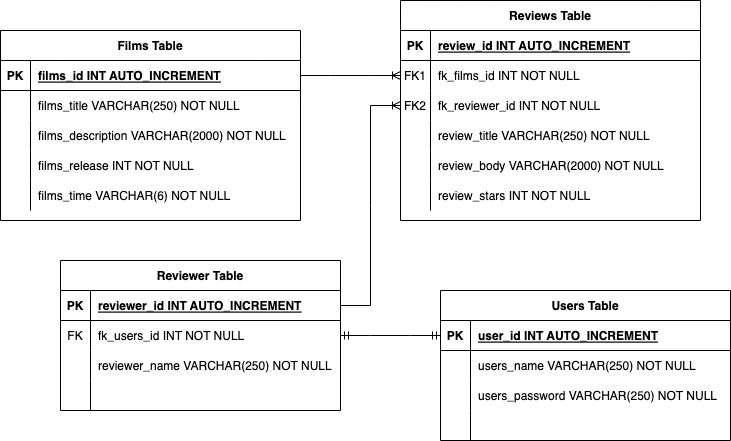

The diagram above was exported from draw.io. Its source (the exported page's mxGraphModel, read from the mxfile embedded in the PNG):
<mxGraphModel dx="946" dy="557" grid="1" gridSize="10" guides="1" tooltips="1" connect="1" arrows="1" fold="1" page="1" pageScale="1" pageWidth="827" pageHeight="1169" math="0" shadow="0">
  <root>
    <mxCell id="0" />
    <mxCell id="1" parent="0" />
    <mxCell id="tVcVmGWlKKkYgmu-puci-1" value="Films Table" style="shape=table;startSize=30;container=1;collapsible=1;childLayout=tableLayout;fixedRows=1;rowLines=0;fontStyle=1;align=center;resizeLast=1;" vertex="1" parent="1">
      <mxGeometry x="50" y="80" width="300" height="190" as="geometry" />
    </mxCell>
    <mxCell id="tVcVmGWlKKkYgmu-puci-2" value="" style="shape=tableRow;horizontal=0;startSize=0;swimlaneHead=0;swimlaneBody=0;fillColor=none;collapsible=0;dropTarget=0;points=[[0,0.5],[1,0.5]];portConstraint=eastwest;top=0;left=0;right=0;bottom=1;" vertex="1" parent="tVcVmGWlKKkYgmu-puci-1">
      <mxGeometry y="30" width="300" height="30" as="geometry" />
    </mxCell>
    <mxCell id="tVcVmGWlKKkYgmu-puci-3" value="PK" style="shape=partialRectangle;connectable=0;fillColor=none;top=0;left=0;bottom=0;right=0;fontStyle=1;overflow=hidden;" vertex="1" parent="tVcVmGWlKKkYgmu-puci-2">
      <mxGeometry width="30" height="30" as="geometry">
        <mxRectangle width="30" height="30" as="alternateBounds" />
      </mxGeometry>
    </mxCell>
    <mxCell id="tVcVmGWlKKkYgmu-puci-4" value="films_id INT AUTO_INCREMENT" style="shape=partialRectangle;connectable=0;fillColor=none;top=0;left=0;bottom=0;right=0;align=left;spacingLeft=6;fontStyle=5;overflow=hidden;" vertex="1" parent="tVcVmGWlKKkYgmu-puci-2">
      <mxGeometry x="30" width="270" height="30" as="geometry">
        <mxRectangle width="270" height="30" as="alternateBounds" />
      </mxGeometry>
    </mxCell>
    <mxCell id="tVcVmGWlKKkYgmu-puci-5" value="" style="shape=tableRow;horizontal=0;startSize=0;swimlaneHead=0;swimlaneBody=0;fillColor=none;collapsible=0;dropTarget=0;points=[[0,0.5],[1,0.5]];portConstraint=eastwest;top=0;left=0;right=0;bottom=0;" vertex="1" parent="tVcVmGWlKKkYgmu-puci-1">
      <mxGeometry y="60" width="300" height="30" as="geometry" />
    </mxCell>
    <mxCell id="tVcVmGWlKKkYgmu-puci-6" value="" style="shape=partialRectangle;connectable=0;fillColor=none;top=0;left=0;bottom=0;right=0;editable=1;overflow=hidden;" vertex="1" parent="tVcVmGWlKKkYgmu-puci-5">
      <mxGeometry width="30" height="30" as="geometry">
        <mxRectangle width="30" height="30" as="alternateBounds" />
      </mxGeometry>
    </mxCell>
    <mxCell id="tVcVmGWlKKkYgmu-puci-7" value="films_title VARCHAR(250) NOT NULL" style="shape=partialRectangle;connectable=0;fillColor=none;top=0;left=0;bottom=0;right=0;align=left;spacingLeft=6;overflow=hidden;" vertex="1" parent="tVcVmGWlKKkYgmu-puci-5">
      <mxGeometry x="30" width="270" height="30" as="geometry">
        <mxRectangle width="270" height="30" as="alternateBounds" />
      </mxGeometry>
    </mxCell>
    <mxCell id="tVcVmGWlKKkYgmu-puci-8" value="" style="shape=tableRow;horizontal=0;startSize=0;swimlaneHead=0;swimlaneBody=0;fillColor=none;collapsible=0;dropTarget=0;points=[[0,0.5],[1,0.5]];portConstraint=eastwest;top=0;left=0;right=0;bottom=0;" vertex="1" parent="tVcVmGWlKKkYgmu-puci-1">
      <mxGeometry y="90" width="300" height="30" as="geometry" />
    </mxCell>
    <mxCell id="tVcVmGWlKKkYgmu-puci-9" value="" style="shape=partialRectangle;connectable=0;fillColor=none;top=0;left=0;bottom=0;right=0;editable=1;overflow=hidden;" vertex="1" parent="tVcVmGWlKKkYgmu-puci-8">
      <mxGeometry width="30" height="30" as="geometry">
        <mxRectangle width="30" height="30" as="alternateBounds" />
      </mxGeometry>
    </mxCell>
    <mxCell id="tVcVmGWlKKkYgmu-puci-10" value="films_description VARCHAR(2000) NOT NULL" style="shape=partialRectangle;connectable=0;fillColor=none;top=0;left=0;bottom=0;right=0;align=left;spacingLeft=6;overflow=hidden;" vertex="1" parent="tVcVmGWlKKkYgmu-puci-8">
      <mxGeometry x="30" width="270" height="30" as="geometry">
        <mxRectangle width="270" height="30" as="alternateBounds" />
      </mxGeometry>
    </mxCell>
    <mxCell id="tVcVmGWlKKkYgmu-puci-11" value="" style="shape=tableRow;horizontal=0;startSize=0;swimlaneHead=0;swimlaneBody=0;fillColor=none;collapsible=0;dropTarget=0;points=[[0,0.5],[1,0.5]];portConstraint=eastwest;top=0;left=0;right=0;bottom=0;" vertex="1" parent="tVcVmGWlKKkYgmu-puci-1">
      <mxGeometry y="120" width="300" height="30" as="geometry" />
    </mxCell>
    <mxCell id="tVcVmGWlKKkYgmu-puci-12" value="" style="shape=partialRectangle;connectable=0;fillColor=none;top=0;left=0;bottom=0;right=0;editable=1;overflow=hidden;" vertex="1" parent="tVcVmGWlKKkYgmu-puci-11">
      <mxGeometry width="30" height="30" as="geometry">
        <mxRectangle width="30" height="30" as="alternateBounds" />
      </mxGeometry>
    </mxCell>
    <mxCell id="tVcVmGWlKKkYgmu-puci-13" value="films_release INT NOT NULL" style="shape=partialRectangle;connectable=0;fillColor=none;top=0;left=0;bottom=0;right=0;align=left;spacingLeft=6;overflow=hidden;" vertex="1" parent="tVcVmGWlKKkYgmu-puci-11">
      <mxGeometry x="30" width="270" height="30" as="geometry">
        <mxRectangle width="270" height="30" as="alternateBounds" />
      </mxGeometry>
    </mxCell>
    <mxCell id="tVcVmGWlKKkYgmu-puci-14" value="" style="shape=tableRow;horizontal=0;startSize=0;swimlaneHead=0;swimlaneBody=0;fillColor=none;collapsible=0;dropTarget=0;points=[[0,0.5],[1,0.5]];portConstraint=eastwest;top=0;left=0;right=0;bottom=0;" vertex="1" parent="tVcVmGWlKKkYgmu-puci-1">
      <mxGeometry y="150" width="300" height="30" as="geometry" />
    </mxCell>
    <mxCell id="tVcVmGWlKKkYgmu-puci-15" value="" style="shape=partialRectangle;connectable=0;fillColor=none;top=0;left=0;bottom=0;right=0;editable=1;overflow=hidden;" vertex="1" parent="tVcVmGWlKKkYgmu-puci-14">
      <mxGeometry width="30" height="30" as="geometry">
        <mxRectangle width="30" height="30" as="alternateBounds" />
      </mxGeometry>
    </mxCell>
    <mxCell id="tVcVmGWlKKkYgmu-puci-16" value="films_time VARCHAR(6) NOT NULL" style="shape=partialRectangle;connectable=0;fillColor=none;top=0;left=0;bottom=0;right=0;align=left;spacingLeft=6;overflow=hidden;" vertex="1" parent="tVcVmGWlKKkYgmu-puci-14">
      <mxGeometry x="30" width="270" height="30" as="geometry">
        <mxRectangle width="270" height="30" as="alternateBounds" />
      </mxGeometry>
    </mxCell>
    <mxCell id="tVcVmGWlKKkYgmu-puci-17" value="Reviews Table" style="shape=table;startSize=30;container=1;collapsible=1;childLayout=tableLayout;fixedRows=1;rowLines=0;fontStyle=1;align=center;resizeLast=1;" vertex="1" parent="1">
      <mxGeometry x="450" y="50" width="300" height="220" as="geometry" />
    </mxCell>
    <mxCell id="tVcVmGWlKKkYgmu-puci-18" value="" style="shape=tableRow;horizontal=0;startSize=0;swimlaneHead=0;swimlaneBody=0;fillColor=none;collapsible=0;dropTarget=0;points=[[0,0.5],[1,0.5]];portConstraint=eastwest;top=0;left=0;right=0;bottom=1;" vertex="1" parent="tVcVmGWlKKkYgmu-puci-17">
      <mxGeometry y="30" width="300" height="30" as="geometry" />
    </mxCell>
    <mxCell id="tVcVmGWlKKkYgmu-puci-19" value="PK" style="shape=partialRectangle;connectable=0;fillColor=none;top=0;left=0;bottom=0;right=0;fontStyle=1;overflow=hidden;" vertex="1" parent="tVcVmGWlKKkYgmu-puci-18">
      <mxGeometry width="30" height="30" as="geometry">
        <mxRectangle width="30" height="30" as="alternateBounds" />
      </mxGeometry>
    </mxCell>
    <mxCell id="tVcVmGWlKKkYgmu-puci-20" value="review_id INT AUTO_INCREMENT" style="shape=partialRectangle;connectable=0;fillColor=none;top=0;left=0;bottom=0;right=0;align=left;spacingLeft=6;fontStyle=5;overflow=hidden;" vertex="1" parent="tVcVmGWlKKkYgmu-puci-18">
      <mxGeometry x="30" width="270" height="30" as="geometry">
        <mxRectangle width="270" height="30" as="alternateBounds" />
      </mxGeometry>
    </mxCell>
    <mxCell id="tVcVmGWlKKkYgmu-puci-21" value="" style="shape=tableRow;horizontal=0;startSize=0;swimlaneHead=0;swimlaneBody=0;fillColor=none;collapsible=0;dropTarget=0;points=[[0,0.5],[1,0.5]];portConstraint=eastwest;top=0;left=0;right=0;bottom=0;" vertex="1" parent="tVcVmGWlKKkYgmu-puci-17">
      <mxGeometry y="60" width="300" height="30" as="geometry" />
    </mxCell>
    <mxCell id="tVcVmGWlKKkYgmu-puci-22" value="FK1" style="shape=partialRectangle;connectable=0;fillColor=none;top=0;left=0;bottom=0;right=0;editable=1;overflow=hidden;" vertex="1" parent="tVcVmGWlKKkYgmu-puci-21">
      <mxGeometry width="30" height="30" as="geometry">
        <mxRectangle width="30" height="30" as="alternateBounds" />
      </mxGeometry>
    </mxCell>
    <mxCell id="tVcVmGWlKKkYgmu-puci-23" value="fk_films_id INT NOT NULL" style="shape=partialRectangle;connectable=0;fillColor=none;top=0;left=0;bottom=0;right=0;align=left;spacingLeft=6;overflow=hidden;" vertex="1" parent="tVcVmGWlKKkYgmu-puci-21">
      <mxGeometry x="30" width="270" height="30" as="geometry">
        <mxRectangle width="270" height="30" as="alternateBounds" />
      </mxGeometry>
    </mxCell>
    <mxCell id="tVcVmGWlKKkYgmu-puci-47" value="" style="shape=tableRow;horizontal=0;startSize=0;swimlaneHead=0;swimlaneBody=0;fillColor=none;collapsible=0;dropTarget=0;points=[[0,0.5],[1,0.5]];portConstraint=eastwest;top=0;left=0;right=0;bottom=0;" vertex="1" parent="tVcVmGWlKKkYgmu-puci-17">
      <mxGeometry y="90" width="300" height="30" as="geometry" />
    </mxCell>
    <mxCell id="tVcVmGWlKKkYgmu-puci-48" value="FK2" style="shape=partialRectangle;connectable=0;fillColor=none;top=0;left=0;bottom=0;right=0;editable=1;overflow=hidden;" vertex="1" parent="tVcVmGWlKKkYgmu-puci-47">
      <mxGeometry width="30" height="30" as="geometry">
        <mxRectangle width="30" height="30" as="alternateBounds" />
      </mxGeometry>
    </mxCell>
    <mxCell id="tVcVmGWlKKkYgmu-puci-49" value="fk_reviewer_id INT NOT NULL" style="shape=partialRectangle;connectable=0;fillColor=none;top=0;left=0;bottom=0;right=0;align=left;spacingLeft=6;overflow=hidden;" vertex="1" parent="tVcVmGWlKKkYgmu-puci-47">
      <mxGeometry x="30" width="270" height="30" as="geometry">
        <mxRectangle width="270" height="30" as="alternateBounds" />
      </mxGeometry>
    </mxCell>
    <mxCell id="tVcVmGWlKKkYgmu-puci-24" value="" style="shape=tableRow;horizontal=0;startSize=0;swimlaneHead=0;swimlaneBody=0;fillColor=none;collapsible=0;dropTarget=0;points=[[0,0.5],[1,0.5]];portConstraint=eastwest;top=0;left=0;right=0;bottom=0;" vertex="1" parent="tVcVmGWlKKkYgmu-puci-17">
      <mxGeometry y="120" width="300" height="30" as="geometry" />
    </mxCell>
    <mxCell id="tVcVmGWlKKkYgmu-puci-25" value="" style="shape=partialRectangle;connectable=0;fillColor=none;top=0;left=0;bottom=0;right=0;editable=1;overflow=hidden;" vertex="1" parent="tVcVmGWlKKkYgmu-puci-24">
      <mxGeometry width="30" height="30" as="geometry">
        <mxRectangle width="30" height="30" as="alternateBounds" />
      </mxGeometry>
    </mxCell>
    <mxCell id="tVcVmGWlKKkYgmu-puci-26" value="review_title VARCHAR(250) NOT NULL" style="shape=partialRectangle;connectable=0;fillColor=none;top=0;left=0;bottom=0;right=0;align=left;spacingLeft=6;overflow=hidden;" vertex="1" parent="tVcVmGWlKKkYgmu-puci-24">
      <mxGeometry x="30" width="270" height="30" as="geometry">
        <mxRectangle width="270" height="30" as="alternateBounds" />
      </mxGeometry>
    </mxCell>
    <mxCell id="tVcVmGWlKKkYgmu-puci-27" value="" style="shape=tableRow;horizontal=0;startSize=0;swimlaneHead=0;swimlaneBody=0;fillColor=none;collapsible=0;dropTarget=0;points=[[0,0.5],[1,0.5]];portConstraint=eastwest;top=0;left=0;right=0;bottom=0;" vertex="1" parent="tVcVmGWlKKkYgmu-puci-17">
      <mxGeometry y="150" width="300" height="30" as="geometry" />
    </mxCell>
    <mxCell id="tVcVmGWlKKkYgmu-puci-28" value="" style="shape=partialRectangle;connectable=0;fillColor=none;top=0;left=0;bottom=0;right=0;editable=1;overflow=hidden;" vertex="1" parent="tVcVmGWlKKkYgmu-puci-27">
      <mxGeometry width="30" height="30" as="geometry">
        <mxRectangle width="30" height="30" as="alternateBounds" />
      </mxGeometry>
    </mxCell>
    <mxCell id="tVcVmGWlKKkYgmu-puci-29" value="review_body VARCHAR(2000) NOT NULL" style="shape=partialRectangle;connectable=0;fillColor=none;top=0;left=0;bottom=0;right=0;align=left;spacingLeft=6;overflow=hidden;" vertex="1" parent="tVcVmGWlKKkYgmu-puci-27">
      <mxGeometry x="30" width="270" height="30" as="geometry">
        <mxRectangle width="270" height="30" as="alternateBounds" />
      </mxGeometry>
    </mxCell>
    <mxCell id="tVcVmGWlKKkYgmu-puci-30" value="" style="shape=tableRow;horizontal=0;startSize=0;swimlaneHead=0;swimlaneBody=0;fillColor=none;collapsible=0;dropTarget=0;points=[[0,0.5],[1,0.5]];portConstraint=eastwest;top=0;left=0;right=0;bottom=0;" vertex="1" parent="tVcVmGWlKKkYgmu-puci-17">
      <mxGeometry y="180" width="300" height="30" as="geometry" />
    </mxCell>
    <mxCell id="tVcVmGWlKKkYgmu-puci-31" value="" style="shape=partialRectangle;connectable=0;fillColor=none;top=0;left=0;bottom=0;right=0;editable=1;overflow=hidden;" vertex="1" parent="tVcVmGWlKKkYgmu-puci-30">
      <mxGeometry width="30" height="30" as="geometry">
        <mxRectangle width="30" height="30" as="alternateBounds" />
      </mxGeometry>
    </mxCell>
    <mxCell id="tVcVmGWlKKkYgmu-puci-32" value="review_stars INT NOT NULL" style="shape=partialRectangle;connectable=0;fillColor=none;top=0;left=0;bottom=0;right=0;align=left;spacingLeft=6;overflow=hidden;" vertex="1" parent="tVcVmGWlKKkYgmu-puci-30">
      <mxGeometry x="30" width="270" height="30" as="geometry">
        <mxRectangle width="270" height="30" as="alternateBounds" />
      </mxGeometry>
    </mxCell>
    <mxCell id="tVcVmGWlKKkYgmu-puci-33" value="" style="edgeStyle=entityRelationEdgeStyle;fontSize=12;html=1;endArrow=ERoneToMany;rounded=0;exitX=1;exitY=0.5;exitDx=0;exitDy=0;entryX=0;entryY=0.5;entryDx=0;entryDy=0;" edge="1" parent="1" source="tVcVmGWlKKkYgmu-puci-2" target="tVcVmGWlKKkYgmu-puci-21">
      <mxGeometry width="100" height="100" relative="1" as="geometry">
        <mxPoint x="270" y="370" as="sourcePoint" />
        <mxPoint x="370" y="270" as="targetPoint" />
      </mxGeometry>
    </mxCell>
    <mxCell id="tVcVmGWlKKkYgmu-puci-34" value="Reviewer Table" style="shape=table;startSize=30;container=1;collapsible=1;childLayout=tableLayout;fixedRows=1;rowLines=0;fontStyle=1;align=center;resizeLast=1;" vertex="1" parent="1">
      <mxGeometry x="110" y="310" width="280" height="150" as="geometry" />
    </mxCell>
    <mxCell id="tVcVmGWlKKkYgmu-puci-35" value="" style="shape=tableRow;horizontal=0;startSize=0;swimlaneHead=0;swimlaneBody=0;fillColor=none;collapsible=0;dropTarget=0;points=[[0,0.5],[1,0.5]];portConstraint=eastwest;top=0;left=0;right=0;bottom=1;" vertex="1" parent="tVcVmGWlKKkYgmu-puci-34">
      <mxGeometry y="30" width="280" height="30" as="geometry" />
    </mxCell>
    <mxCell id="tVcVmGWlKKkYgmu-puci-36" value="PK" style="shape=partialRectangle;connectable=0;fillColor=none;top=0;left=0;bottom=0;right=0;fontStyle=1;overflow=hidden;" vertex="1" parent="tVcVmGWlKKkYgmu-puci-35">
      <mxGeometry width="30" height="30" as="geometry">
        <mxRectangle width="30" height="30" as="alternateBounds" />
      </mxGeometry>
    </mxCell>
    <mxCell id="tVcVmGWlKKkYgmu-puci-37" value="reviewer_id INT AUTO_INCREMENT" style="shape=partialRectangle;connectable=0;fillColor=none;top=0;left=0;bottom=0;right=0;align=left;spacingLeft=6;fontStyle=5;overflow=hidden;" vertex="1" parent="tVcVmGWlKKkYgmu-puci-35">
      <mxGeometry x="30" width="250" height="30" as="geometry">
        <mxRectangle width="250" height="30" as="alternateBounds" />
      </mxGeometry>
    </mxCell>
    <mxCell id="tVcVmGWlKKkYgmu-puci-41" value="" style="shape=tableRow;horizontal=0;startSize=0;swimlaneHead=0;swimlaneBody=0;fillColor=none;collapsible=0;dropTarget=0;points=[[0,0.5],[1,0.5]];portConstraint=eastwest;top=0;left=0;right=0;bottom=0;" vertex="1" parent="tVcVmGWlKKkYgmu-puci-34">
      <mxGeometry y="60" width="280" height="30" as="geometry" />
    </mxCell>
    <mxCell id="tVcVmGWlKKkYgmu-puci-42" value="FK" style="shape=partialRectangle;connectable=0;fillColor=none;top=0;left=0;bottom=0;right=0;editable=1;overflow=hidden;" vertex="1" parent="tVcVmGWlKKkYgmu-puci-41">
      <mxGeometry width="30" height="30" as="geometry">
        <mxRectangle width="30" height="30" as="alternateBounds" />
      </mxGeometry>
    </mxCell>
    <mxCell id="tVcVmGWlKKkYgmu-puci-43" value="fk_users_id INT NOT NULL" style="shape=partialRectangle;connectable=0;fillColor=none;top=0;left=0;bottom=0;right=0;align=left;spacingLeft=6;overflow=hidden;" vertex="1" parent="tVcVmGWlKKkYgmu-puci-41">
      <mxGeometry x="30" width="250" height="30" as="geometry">
        <mxRectangle width="250" height="30" as="alternateBounds" />
      </mxGeometry>
    </mxCell>
    <mxCell id="tVcVmGWlKKkYgmu-puci-38" value="" style="shape=tableRow;horizontal=0;startSize=0;swimlaneHead=0;swimlaneBody=0;fillColor=none;collapsible=0;dropTarget=0;points=[[0,0.5],[1,0.5]];portConstraint=eastwest;top=0;left=0;right=0;bottom=0;" vertex="1" parent="tVcVmGWlKKkYgmu-puci-34">
      <mxGeometry y="90" width="280" height="30" as="geometry" />
    </mxCell>
    <mxCell id="tVcVmGWlKKkYgmu-puci-39" value="" style="shape=partialRectangle;connectable=0;fillColor=none;top=0;left=0;bottom=0;right=0;editable=1;overflow=hidden;" vertex="1" parent="tVcVmGWlKKkYgmu-puci-38">
      <mxGeometry width="30" height="30" as="geometry">
        <mxRectangle width="30" height="30" as="alternateBounds" />
      </mxGeometry>
    </mxCell>
    <mxCell id="tVcVmGWlKKkYgmu-puci-40" value="reviewer_name VARCHAR(250) NOT NULL" style="shape=partialRectangle;connectable=0;fillColor=none;top=0;left=0;bottom=0;right=0;align=left;spacingLeft=6;overflow=hidden;" vertex="1" parent="tVcVmGWlKKkYgmu-puci-38">
      <mxGeometry x="30" width="250" height="30" as="geometry">
        <mxRectangle width="250" height="30" as="alternateBounds" />
      </mxGeometry>
    </mxCell>
    <mxCell id="tVcVmGWlKKkYgmu-puci-44" value="" style="shape=tableRow;horizontal=0;startSize=0;swimlaneHead=0;swimlaneBody=0;fillColor=none;collapsible=0;dropTarget=0;points=[[0,0.5],[1,0.5]];portConstraint=eastwest;top=0;left=0;right=0;bottom=0;" vertex="1" parent="tVcVmGWlKKkYgmu-puci-34">
      <mxGeometry y="120" width="280" height="30" as="geometry" />
    </mxCell>
    <mxCell id="tVcVmGWlKKkYgmu-puci-45" value="" style="shape=partialRectangle;connectable=0;fillColor=none;top=0;left=0;bottom=0;right=0;editable=1;overflow=hidden;" vertex="1" parent="tVcVmGWlKKkYgmu-puci-44">
      <mxGeometry width="30" height="30" as="geometry">
        <mxRectangle width="30" height="30" as="alternateBounds" />
      </mxGeometry>
    </mxCell>
    <mxCell id="tVcVmGWlKKkYgmu-puci-46" value="" style="shape=partialRectangle;connectable=0;fillColor=none;top=0;left=0;bottom=0;right=0;align=left;spacingLeft=6;overflow=hidden;" vertex="1" parent="tVcVmGWlKKkYgmu-puci-44">
      <mxGeometry x="30" width="250" height="30" as="geometry">
        <mxRectangle width="250" height="30" as="alternateBounds" />
      </mxGeometry>
    </mxCell>
    <mxCell id="tVcVmGWlKKkYgmu-puci-50" value="" style="edgeStyle=entityRelationEdgeStyle;fontSize=12;html=1;endArrow=ERoneToMany;rounded=0;exitX=1;exitY=0.5;exitDx=0;exitDy=0;entryX=0;entryY=0.5;entryDx=0;entryDy=0;" edge="1" parent="1" source="tVcVmGWlKKkYgmu-puci-35" target="tVcVmGWlKKkYgmu-puci-47">
      <mxGeometry width="100" height="100" relative="1" as="geometry">
        <mxPoint x="470" y="470" as="sourcePoint" />
        <mxPoint x="570" y="370" as="targetPoint" />
      </mxGeometry>
    </mxCell>
    <mxCell id="tVcVmGWlKKkYgmu-puci-64" value="Users Table" style="shape=table;startSize=30;container=1;collapsible=1;childLayout=tableLayout;fixedRows=1;rowLines=0;fontStyle=1;align=center;resizeLast=1;" vertex="1" parent="1">
      <mxGeometry x="490" y="340" width="290" height="150" as="geometry" />
    </mxCell>
    <mxCell id="tVcVmGWlKKkYgmu-puci-65" value="" style="shape=tableRow;horizontal=0;startSize=0;swimlaneHead=0;swimlaneBody=0;fillColor=none;collapsible=0;dropTarget=0;points=[[0,0.5],[1,0.5]];portConstraint=eastwest;top=0;left=0;right=0;bottom=1;" vertex="1" parent="tVcVmGWlKKkYgmu-puci-64">
      <mxGeometry y="30" width="290" height="30" as="geometry" />
    </mxCell>
    <mxCell id="tVcVmGWlKKkYgmu-puci-66" value="PK" style="shape=partialRectangle;connectable=0;fillColor=none;top=0;left=0;bottom=0;right=0;fontStyle=1;overflow=hidden;" vertex="1" parent="tVcVmGWlKKkYgmu-puci-65">
      <mxGeometry width="30" height="30" as="geometry">
        <mxRectangle width="30" height="30" as="alternateBounds" />
      </mxGeometry>
    </mxCell>
    <mxCell id="tVcVmGWlKKkYgmu-puci-67" value="user_id INT AUTO_INCREMENT" style="shape=partialRectangle;connectable=0;fillColor=none;top=0;left=0;bottom=0;right=0;align=left;spacingLeft=6;fontStyle=5;overflow=hidden;" vertex="1" parent="tVcVmGWlKKkYgmu-puci-65">
      <mxGeometry x="30" width="260" height="30" as="geometry">
        <mxRectangle width="260" height="30" as="alternateBounds" />
      </mxGeometry>
    </mxCell>
    <mxCell id="tVcVmGWlKKkYgmu-puci-68" value="" style="shape=tableRow;horizontal=0;startSize=0;swimlaneHead=0;swimlaneBody=0;fillColor=none;collapsible=0;dropTarget=0;points=[[0,0.5],[1,0.5]];portConstraint=eastwest;top=0;left=0;right=0;bottom=0;" vertex="1" parent="tVcVmGWlKKkYgmu-puci-64">
      <mxGeometry y="60" width="290" height="30" as="geometry" />
    </mxCell>
    <mxCell id="tVcVmGWlKKkYgmu-puci-69" value="" style="shape=partialRectangle;connectable=0;fillColor=none;top=0;left=0;bottom=0;right=0;editable=1;overflow=hidden;" vertex="1" parent="tVcVmGWlKKkYgmu-puci-68">
      <mxGeometry width="30" height="30" as="geometry">
        <mxRectangle width="30" height="30" as="alternateBounds" />
      </mxGeometry>
    </mxCell>
    <mxCell id="tVcVmGWlKKkYgmu-puci-70" value="users_name VARCHAR(250) NOT NULL" style="shape=partialRectangle;connectable=0;fillColor=none;top=0;left=0;bottom=0;right=0;align=left;spacingLeft=6;overflow=hidden;" vertex="1" parent="tVcVmGWlKKkYgmu-puci-68">
      <mxGeometry x="30" width="260" height="30" as="geometry">
        <mxRectangle width="260" height="30" as="alternateBounds" />
      </mxGeometry>
    </mxCell>
    <mxCell id="tVcVmGWlKKkYgmu-puci-71" value="" style="shape=tableRow;horizontal=0;startSize=0;swimlaneHead=0;swimlaneBody=0;fillColor=none;collapsible=0;dropTarget=0;points=[[0,0.5],[1,0.5]];portConstraint=eastwest;top=0;left=0;right=0;bottom=0;" vertex="1" parent="tVcVmGWlKKkYgmu-puci-64">
      <mxGeometry y="90" width="290" height="30" as="geometry" />
    </mxCell>
    <mxCell id="tVcVmGWlKKkYgmu-puci-72" value="" style="shape=partialRectangle;connectable=0;fillColor=none;top=0;left=0;bottom=0;right=0;editable=1;overflow=hidden;" vertex="1" parent="tVcVmGWlKKkYgmu-puci-71">
      <mxGeometry width="30" height="30" as="geometry">
        <mxRectangle width="30" height="30" as="alternateBounds" />
      </mxGeometry>
    </mxCell>
    <mxCell id="tVcVmGWlKKkYgmu-puci-73" value="users_password VARCHAR(250) NOT NULL" style="shape=partialRectangle;connectable=0;fillColor=none;top=0;left=0;bottom=0;right=0;align=left;spacingLeft=6;overflow=hidden;" vertex="1" parent="tVcVmGWlKKkYgmu-puci-71">
      <mxGeometry x="30" width="260" height="30" as="geometry">
        <mxRectangle width="260" height="30" as="alternateBounds" />
      </mxGeometry>
    </mxCell>
    <mxCell id="tVcVmGWlKKkYgmu-puci-74" value="" style="shape=tableRow;horizontal=0;startSize=0;swimlaneHead=0;swimlaneBody=0;fillColor=none;collapsible=0;dropTarget=0;points=[[0,0.5],[1,0.5]];portConstraint=eastwest;top=0;left=0;right=0;bottom=0;" vertex="1" parent="tVcVmGWlKKkYgmu-puci-64">
      <mxGeometry y="120" width="290" height="30" as="geometry" />
    </mxCell>
    <mxCell id="tVcVmGWlKKkYgmu-puci-75" value="" style="shape=partialRectangle;connectable=0;fillColor=none;top=0;left=0;bottom=0;right=0;editable=1;overflow=hidden;" vertex="1" parent="tVcVmGWlKKkYgmu-puci-74">
      <mxGeometry width="30" height="30" as="geometry">
        <mxRectangle width="30" height="30" as="alternateBounds" />
      </mxGeometry>
    </mxCell>
    <mxCell id="tVcVmGWlKKkYgmu-puci-76" value="" style="shape=partialRectangle;connectable=0;fillColor=none;top=0;left=0;bottom=0;right=0;align=left;spacingLeft=6;overflow=hidden;" vertex="1" parent="tVcVmGWlKKkYgmu-puci-74">
      <mxGeometry x="30" width="260" height="30" as="geometry">
        <mxRectangle width="260" height="30" as="alternateBounds" />
      </mxGeometry>
    </mxCell>
    <mxCell id="tVcVmGWlKKkYgmu-puci-77" value="" style="edgeStyle=entityRelationEdgeStyle;fontSize=12;html=1;endArrow=ERmandOne;startArrow=ERmandOne;rounded=0;entryX=0;entryY=0.5;entryDx=0;entryDy=0;exitX=1;exitY=0.5;exitDx=0;exitDy=0;" edge="1" parent="1" source="tVcVmGWlKKkYgmu-puci-41" target="tVcVmGWlKKkYgmu-puci-65">
      <mxGeometry width="100" height="100" relative="1" as="geometry">
        <mxPoint x="330" y="650" as="sourcePoint" />
        <mxPoint x="430" y="550" as="targetPoint" />
      </mxGeometry>
    </mxCell>
  </root>
</mxGraphModel>